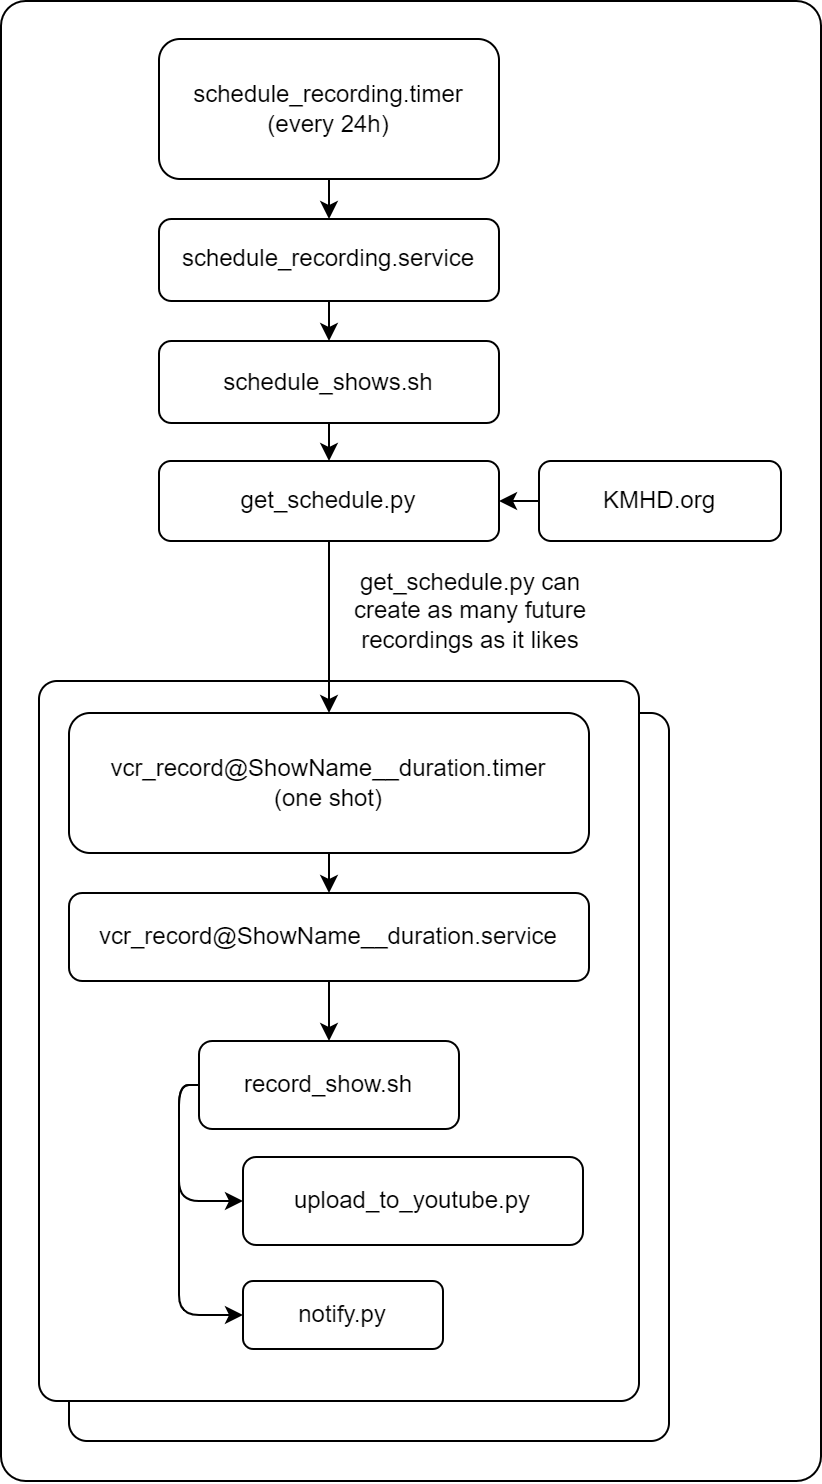

The diagram above was exported from draw.io. Its source (the exported page's mxGraphModel, read from the mxfile embedded in the PNG):
<mxGraphModel dx="1475" dy="953" grid="1" gridSize="10" guides="1" tooltips="1" connect="1" arrows="1" fold="1" page="1" pageScale="1" pageWidth="850" pageHeight="1100" math="0" shadow="0">
  <root>
    <mxCell id="0" />
    <mxCell id="1" parent="0" />
    <mxCell id="31" value="" style="rounded=1;whiteSpace=wrap;html=1;arcSize=3;" vertex="1" parent="1">
      <mxGeometry width="410" height="740" as="geometry" />
    </mxCell>
    <mxCell id="27" value="" style="rounded=1;whiteSpace=wrap;html=1;arcSize=3;" parent="1" vertex="1">
      <mxGeometry x="34" y="356" width="300" height="364" as="geometry" />
    </mxCell>
    <mxCell id="26" value="" style="rounded=1;whiteSpace=wrap;html=1;arcSize=3;" parent="1" vertex="1">
      <mxGeometry x="19" y="340" width="300" height="360" as="geometry" />
    </mxCell>
    <mxCell id="7" value="" style="edgeStyle=none;html=1;" parent="1" source="2" target="3" edge="1">
      <mxGeometry relative="1" as="geometry" />
    </mxCell>
    <mxCell id="2" value="schedule_recording.timer&lt;br&gt;(every 24h)" style="rounded=1;whiteSpace=wrap;html=1;" parent="1" vertex="1">
      <mxGeometry x="79" y="19" width="170" height="70" as="geometry" />
    </mxCell>
    <mxCell id="8" value="" style="edgeStyle=none;html=1;" parent="1" source="3" target="4" edge="1">
      <mxGeometry relative="1" as="geometry" />
    </mxCell>
    <mxCell id="3" value="schedule_recording.service" style="rounded=1;whiteSpace=wrap;html=1;" parent="1" vertex="1">
      <mxGeometry x="79" y="109" width="170" height="41" as="geometry" />
    </mxCell>
    <mxCell id="24" style="edgeStyle=orthogonalEdgeStyle;html=1;exitX=0.5;exitY=1;exitDx=0;exitDy=0;entryX=0.5;entryY=0;entryDx=0;entryDy=0;" parent="1" target="5" edge="1" source="4">
      <mxGeometry relative="1" as="geometry">
        <mxPoint x="164" y="229" as="sourcePoint" />
        <mxPoint x="170" y="220" as="targetPoint" />
      </mxGeometry>
    </mxCell>
    <mxCell id="4" value="schedule_shows.sh" style="rounded=1;whiteSpace=wrap;html=1;" parent="1" vertex="1">
      <mxGeometry x="79" y="170" width="170" height="41" as="geometry" />
    </mxCell>
    <mxCell id="30" style="edgeStyle=orthogonalEdgeStyle;html=1;exitX=0.5;exitY=1;exitDx=0;exitDy=0;entryX=0.5;entryY=0;entryDx=0;entryDy=0;" parent="1" source="5" target="6" edge="1">
      <mxGeometry relative="1" as="geometry" />
    </mxCell>
    <mxCell id="5" value="get_schedule.py" style="rounded=1;whiteSpace=wrap;html=1;" parent="1" vertex="1">
      <mxGeometry x="79" y="230" width="170" height="40" as="geometry" />
    </mxCell>
    <mxCell id="22" style="edgeStyle=orthogonalEdgeStyle;html=1;exitX=0.5;exitY=1;exitDx=0;exitDy=0;entryX=0.5;entryY=0;entryDx=0;entryDy=0;" parent="1" source="6" target="13" edge="1">
      <mxGeometry relative="1" as="geometry" />
    </mxCell>
    <mxCell id="6" value="vcr_record@ShowName__duration.timer&lt;br&gt;(one shot)" style="rounded=1;whiteSpace=wrap;html=1;" parent="1" vertex="1">
      <mxGeometry x="34" y="356" width="260" height="70" as="geometry" />
    </mxCell>
    <mxCell id="12" value="" style="edgeStyle=none;html=1;" parent="1" source="11" target="5" edge="1">
      <mxGeometry relative="1" as="geometry" />
    </mxCell>
    <mxCell id="11" value="KMHD.org" style="rounded=1;whiteSpace=wrap;html=1;" parent="1" vertex="1">
      <mxGeometry x="269" y="230" width="121" height="40" as="geometry" />
    </mxCell>
    <mxCell id="21" style="edgeStyle=orthogonalEdgeStyle;html=1;exitX=0.5;exitY=1;exitDx=0;exitDy=0;entryX=0.5;entryY=0;entryDx=0;entryDy=0;" parent="1" source="13" target="14" edge="1">
      <mxGeometry relative="1" as="geometry" />
    </mxCell>
    <mxCell id="13" value="vcr_record@ShowName__duration.service" style="rounded=1;whiteSpace=wrap;html=1;" parent="1" vertex="1">
      <mxGeometry x="34" y="446" width="260" height="44" as="geometry" />
    </mxCell>
    <mxCell id="17" value="" style="edgeStyle=orthogonalEdgeStyle;html=1;entryX=0;entryY=0.5;entryDx=0;entryDy=0;exitX=0;exitY=0.5;exitDx=0;exitDy=0;" parent="1" source="14" target="16" edge="1">
      <mxGeometry relative="1" as="geometry" />
    </mxCell>
    <mxCell id="14" value="record_show.sh" style="rounded=1;whiteSpace=wrap;html=1;" parent="1" vertex="1">
      <mxGeometry x="99" y="520" width="130" height="44" as="geometry" />
    </mxCell>
    <mxCell id="15" value="upload_to_youtube.py" style="rounded=1;whiteSpace=wrap;html=1;" parent="1" vertex="1">
      <mxGeometry x="121" y="578" width="170" height="44" as="geometry" />
    </mxCell>
    <mxCell id="16" value="notify.py" style="rounded=1;whiteSpace=wrap;html=1;" parent="1" vertex="1">
      <mxGeometry x="121" y="640" width="100" height="34" as="geometry" />
    </mxCell>
    <mxCell id="19" value="" style="edgeStyle=orthogonalEdgeStyle;html=1;entryX=0;entryY=0.5;entryDx=0;entryDy=0;exitX=0;exitY=0.5;exitDx=0;exitDy=0;" parent="1" source="14" target="15" edge="1">
      <mxGeometry relative="1" as="geometry" />
    </mxCell>
    <mxCell id="28" value="get_schedule.py can create as many future recordings as it likes" style="text;html=1;strokeColor=none;fillColor=none;align=center;verticalAlign=middle;whiteSpace=wrap;rounded=0;" parent="1" vertex="1">
      <mxGeometry x="170" y="280" width="130" height="50" as="geometry" />
    </mxCell>
  </root>
</mxGraphModel>